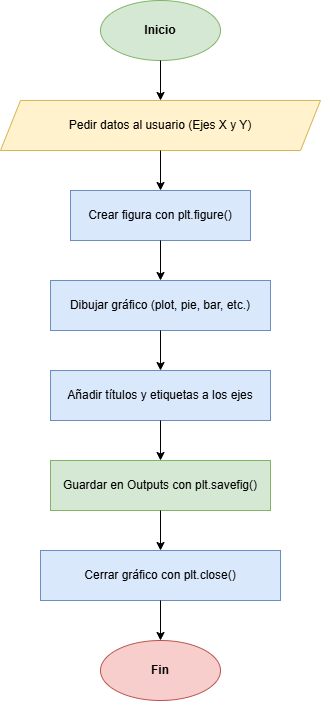

The diagram above was exported from draw.io. Its source (the exported page's mxGraphModel, read from the mxfile embedded in the PNG):
<mxGraphModel dx="1653" dy="795" grid="1" gridSize="10" guides="1" tooltips="1" connect="1" arrows="1" fold="1" page="1" pageScale="1" pageWidth="827" pageHeight="1169" math="0" shadow="0">
  <root>
    <mxCell id="0" />
    <mxCell id="1" parent="0" />
    <mxCell id="g1" parent="1" style="ellipse;whiteSpace=wrap;html=1;fillColor=#d5e8d4;strokeColor=#82b366;fontStyle=1" value="Inicio" vertex="1">
      <mxGeometry height="60" width="120" x="340" y="40" as="geometry" />
    </mxCell>
    <mxCell id="g2" parent="1" style="shape=parallelogram;perimeter=parallelogramPerimeter;whiteSpace=wrap;html=1;fixedSize=1;fillColor=#fff2cc;strokeColor=#d6b656;" value="Pedir datos al usuario (Ejes X y Y)" vertex="1">
      <mxGeometry height="50" width="320" x="240" y="140" as="geometry" />
    </mxCell>
    <mxCell id="g3" parent="1" style="rounded=0;whiteSpace=wrap;html=1;fillColor=#dae8fc;strokeColor=#6c8ebf;" value="Crear figura con plt.figure()" vertex="1">
      <mxGeometry height="50" width="180" x="310" y="230" as="geometry" />
    </mxCell>
    <mxCell id="g4" parent="1" style="rounded=0;whiteSpace=wrap;html=1;fillColor=#dae8fc;strokeColor=#6c8ebf;" value="Dibujar gráfico (plot, pie, bar, etc.)" vertex="1">
      <mxGeometry height="50" width="220" x="290" y="320" as="geometry" />
    </mxCell>
    <mxCell id="g5" parent="1" style="rounded=0;whiteSpace=wrap;html=1;fillColor=#dae8fc;strokeColor=#6c8ebf;" value="Añadir títulos y etiquetas a los ejes" vertex="1">
      <mxGeometry height="50" width="220" x="290" y="410" as="geometry" />
    </mxCell>
    <mxCell id="g6" parent="1" style="rounded=0;whiteSpace=wrap;html=1;fillColor=#d5e8d4;strokeColor=#82b366;" value="Guardar en Outputs con plt.savefig()" vertex="1">
      <mxGeometry height="50" width="220" x="290" y="500" as="geometry" />
    </mxCell>
    <mxCell id="g7" parent="1" style="rounded=0;whiteSpace=wrap;html=1;fillColor=#dae8fc;strokeColor=#6c8ebf;" value="Cerrar gráfico con plt.close()" vertex="1">
      <mxGeometry height="50" width="240" x="280" y="590" as="geometry" />
    </mxCell>
    <mxCell id="g8" parent="1" style="ellipse;whiteSpace=wrap;html=1;fillColor=#f8cecc;strokeColor=#b85450;fontStyle=1" value="Fin" vertex="1">
      <mxGeometry height="60" width="120" x="340" y="680" as="geometry" />
    </mxCell>
    <mxCell id="ge1" edge="1" parent="1" source="g1" style="edgeStyle=orthogonalEdgeStyle;rounded=0;html=1;" target="g2">
      <mxGeometry relative="1" as="geometry" />
    </mxCell>
    <mxCell id="ge2" edge="1" parent="1" source="g2" style="edgeStyle=orthogonalEdgeStyle;rounded=0;html=1;" target="g3">
      <mxGeometry relative="1" as="geometry" />
    </mxCell>
    <mxCell id="ge3" edge="1" parent="1" source="g3" style="edgeStyle=orthogonalEdgeStyle;rounded=0;html=1;" target="g4">
      <mxGeometry relative="1" as="geometry" />
    </mxCell>
    <mxCell id="ge4" edge="1" parent="1" source="g4" style="edgeStyle=orthogonalEdgeStyle;rounded=0;html=1;" target="g5">
      <mxGeometry relative="1" as="geometry" />
    </mxCell>
    <mxCell id="ge5" edge="1" parent="1" source="g5" style="edgeStyle=orthogonalEdgeStyle;rounded=0;html=1;" target="g6">
      <mxGeometry relative="1" as="geometry" />
    </mxCell>
    <mxCell id="ge6" edge="1" parent="1" source="g6" style="edgeStyle=orthogonalEdgeStyle;rounded=0;html=1;" target="g7">
      <mxGeometry relative="1" as="geometry" />
    </mxCell>
    <mxCell id="ge7" edge="1" parent="1" source="g7" style="edgeStyle=orthogonalEdgeStyle;rounded=0;html=1;" target="g8">
      <mxGeometry relative="1" as="geometry" />
    </mxCell>
  </root>
</mxGraphModel>